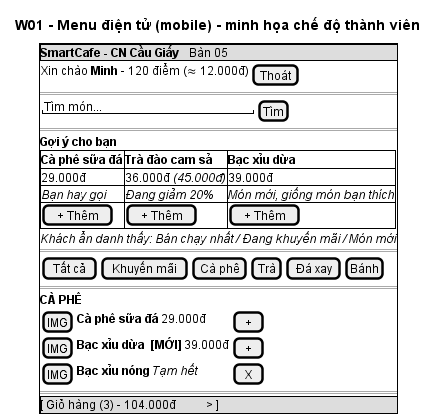

The diagram above was rendered by PlantUML. Its source (embedded in the PNG):
@startsalt IV_ui_w01_qr_menu
title W01 - Menu điện tử (mobile) - minh họa chế độ thành viên
{+
  {* <b>SmartCafe - CN Cầu Giấy | Bàn 05 }
  { Xin chào <b>Minh</b> - 120 điểm (≈ 12.000đ) | [Thoát] }
  ==
  { "Tìm món...                " | [Tìm] }
  ==
  <b>Gợi ý cho bạn
  {#
    <b>Cà phê sữa đá | <b>Trà đào cam sả | <b>Bạc xỉu dừa
    29.000đ | 36.000đ <i>(45.000đ) | 39.000đ
    <i>Bạn hay gọi | <i>Đang giảm 20% | <i>Món mới, giống món bạn thích
    [ + Thêm ] | [ + Thêm ] | [ + Thêm ]
  }
  <i>Khách ẩn danh thấy: Bán chạy nhất / Đang khuyến mãi / Món mới
  ==
  { [Tất cả] | [Khuyến mãi] | [Cà phê] | [Trà] | [Đá xay] | [Bánh] }
  ==
  <b>CÀ PHÊ
  {
    [IMG] | { <b>Cà phê sữa đá | 29.000đ } | [ + ]
    [IMG] | { <b>Bạc xỉu dừa  [MỚI] | 39.000đ } | [ + ]
    [IMG] | { <b>Bạc xỉu nóng | <i>Tạm hết } | [ X ]
  }
  ==
  {* [ Giỏ hàng (3) - 104.000đ          > ] }
}
@endsalt